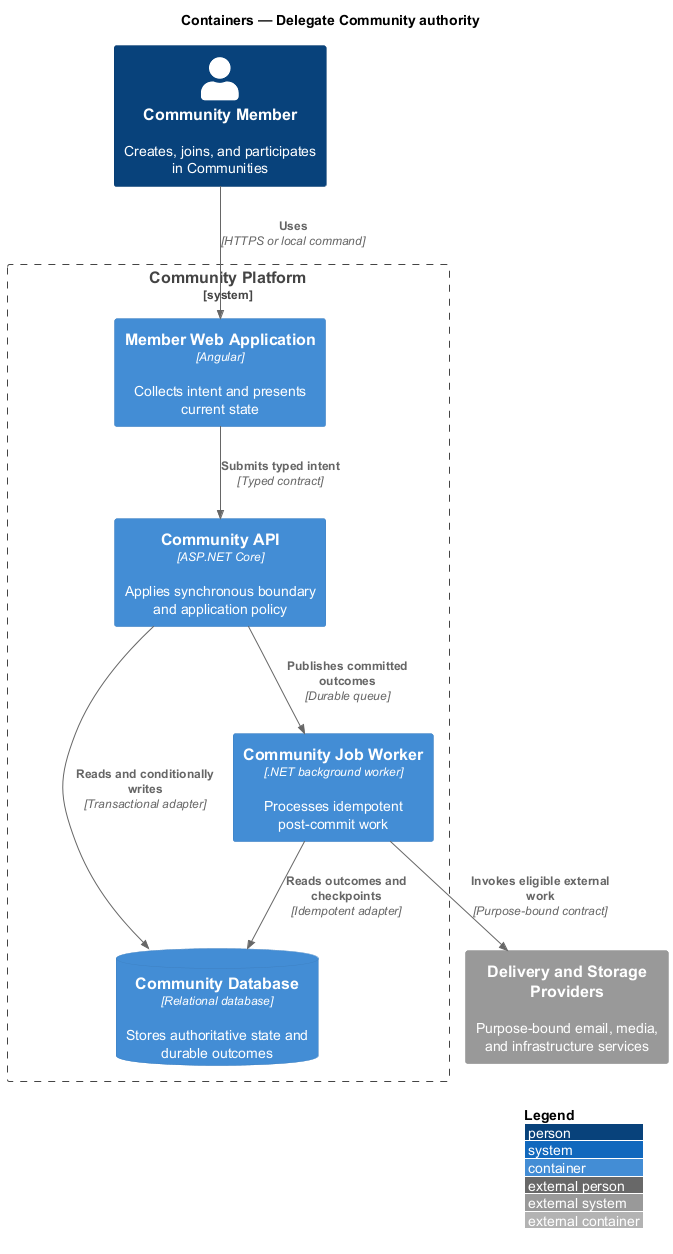

The diagram above was rendered by PlantUML. Its source (embedded in the PNG):
@startuml
!include <C4/C4_Container>
LAYOUT_WITH_LEGEND()
title Containers — Delegate Community authority

Person(actor, "Community Member", "Creates, joins, and participates in Communities")
System_Ext(external, "Delivery and Storage Providers", "Purpose-bound email, media, and infrastructure services")
System_Boundary(system, "Community Platform") {
  Container(frontend, "Member Web Application", "Angular", "Collects intent and presents current state")
  Container(backend, "Community API", "ASP.NET Core", "Applies synchronous boundary and application policy")
  Container(worker, "Community Job Worker", ".NET background worker", "Processes idempotent post-commit work")
  ContainerDb(store, "Community Database", "Relational database", "Stores authoritative state and durable outcomes")
}

Rel(actor, frontend, "Uses", "HTTPS or local command")
Rel(frontend, backend, "Submits typed intent", "Typed contract")
Rel(backend, store, "Reads and conditionally writes", "Transactional adapter")
Rel(backend, worker, "Publishes committed outcomes", "Durable queue")
Rel(worker, store, "Reads outcomes and checkpoints", "Idempotent adapter")
Rel(worker, external, "Invokes eligible external work", "Purpose-bound contract")
@enduml